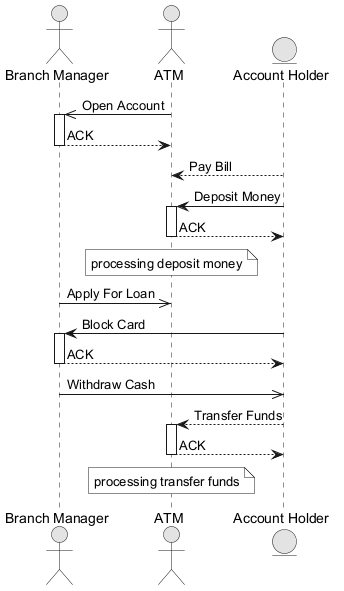

The diagram above was rendered by PlantUML. Its source (embedded in the PNG):
@startuml
skinparam monochrome true
actor "Branch Manager" as BM
actor "ATM" as A
entity "Account Holder" as AH
A ->> BM : Open Account
activate BM
BM --> A : ACK
deactivate BM
AH --> A : Pay Bill
AH -> A : Deposit Money
activate A
A --> AH : ACK
deactivate A
note over A : processing deposit money
BM ->> A : Apply For Loan
AH -> BM : Block Card
activate BM
BM --> AH : ACK
deactivate BM
BM ->> AH : Withdraw Cash
AH --> A : Transfer Funds
activate A
A --> AH : ACK
deactivate A
note over A : processing transfer funds
@enduml